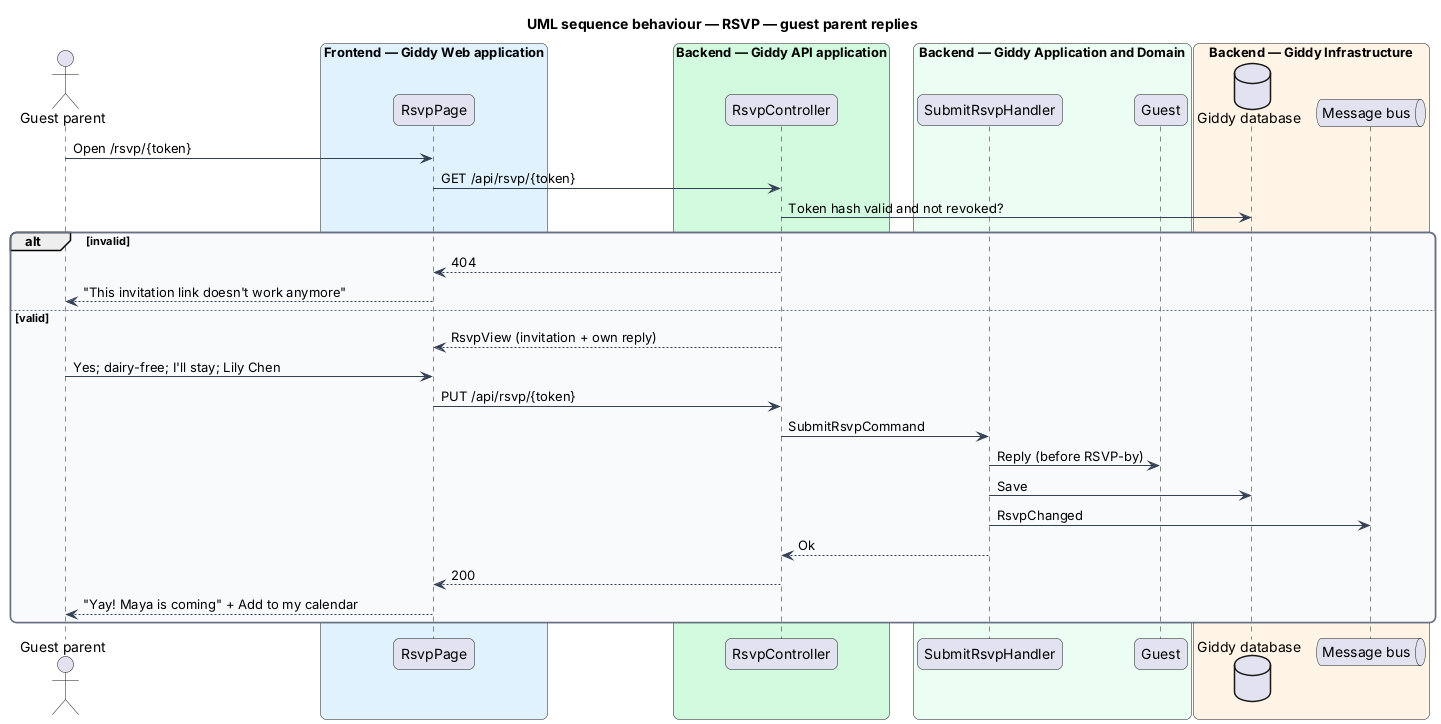

The diagram above was rendered by PlantUML. Its source (embedded in the PNG):
@startuml
title UML sequence behaviour — RSVP — guest parent replies
skinparam backgroundColor #FFFFFF
skinparam shadowing false
skinparam roundcorner 12
skinparam defaultFontName Arial
skinparam ArrowColor #344054
skinparam rectangle {
  BorderColor #344054
  FontColor #101828
}
skinparam package {
  BorderColor #667085
  FontColor #101828
  BackgroundColor #F9FAFB
}
actor "Guest parent" as actor
box "Frontend — Giddy Web application" #E0F2FE
  participant "RsvpPage" as page
end box
box "Backend — Giddy API application" #D1FADF
  participant "RsvpController" as ctrl
end box
box "Backend — Giddy Application and Domain" #ECFDF3
  participant "SubmitRsvpHandler" as h
  participant "Guest" as ent
end box
box "Backend — Giddy Infrastructure" #FFF4E5
  database "Giddy database" as db
  queue "Message bus" as bus
end box
actor -> page : Open /rsvp/{token}
page -> ctrl : GET /api/rsvp/{token}
ctrl -> db : Token hash valid and not revoked?
alt invalid
  ctrl --> page : 404
  page --> actor : "This invitation link doesn't work anymore"
else valid
  ctrl --> page : RsvpView (invitation + own reply)
  actor -> page : Yes; dairy-free; I'll stay; Lily Chen
  page -> ctrl : PUT /api/rsvp/{token}
  ctrl -> h : SubmitRsvpCommand
  h -> ent : Reply (before RSVP-by)
  h -> db : Save
  h -> bus : RsvpChanged
  h --> ctrl : Ok
  ctrl --> page : 200
  page --> actor : "Yay! Maya is coming" + Add to my calendar
end
@enduml